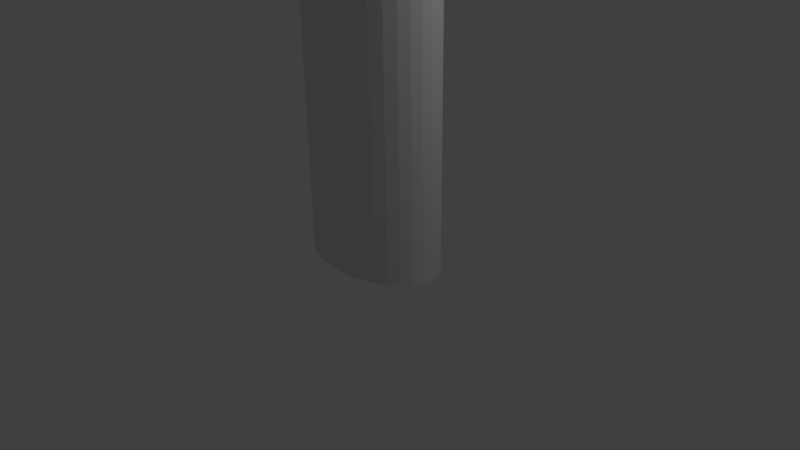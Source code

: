 # Source: Alcohol.blend  (saved by Blender 2.73.0; exported with 4.5.12 LTS)
import bpy
from mathutils import Matrix  # noqa: F401  (used for matrix-valued properties, if any)

bpy.ops.wm.read_factory_settings(use_empty=True)
scene = bpy.context.scene
scene.name = 'Scene'

# ---- collections
col_collection_1 = bpy.data.collections.new('Collection 1'); scene.collection.children.link(col_collection_1)

# ---- world
world_world = bpy.data.worlds.new('World'); scene.world = world_world
world_world.color = (0.05088, 0.05088, 0.05088)
world_world.use_sun_shadow = False
world_world.sun_shadow_jitter_overblur = 0.0
world_world.cycles.sampling_method = 'MANUAL'
world_world.cycles.sample_map_resolution = 256

# ---- cameras
cam_camera = bpy.data.cameras.new('Camera')
cam_camera.clip_end = 100.0
cam_camera.lens = 35.0
cam_camera.sensor_width = 32.0
cam_camera.sensor_height = 18.0
cam_camera.ortho_scale = 7.314
cam_camera.dof.focus_distance = 0.0
cam_camera.dof.aperture_fstop = 128.0

# ---- lights
light_lamp = bpy.data.lights.new('Lamp', 'POINT')
light_lamp.transmission_factor = 0.0
light_lamp.cutoff_distance = 30.0
light_lamp.energy = 100.0
light_lamp.shadow_buffer_clip_start = 1.001
light_lamp.shadow_soft_size = 0.1
light_lamp.shadow_maximum_resolution = 0.006
light_lamp.use_absolute_resolution = True
light_lamp.cycles.use_multiple_importance_sampling = False

# ---- meshes
me_circle = bpy.data.meshes.new('Circle')
me_circle.from_pydata([(0.0, 1.0, 0.0), (-0.1951, 0.9808, 0.0), (-0.3827, 0.9239, 0.0), (-0.5556, 0.8315, 0.0), (-0.7071, 0.7071, 0.0), (-0.8315, 0.5556, 0.0), (-0.9239, 0.3827, 0.0), (-0.9808, 0.1951, 0.0), (-1.0, 7.55e-08, 0.0), (-0.9808, -0.1951, 0.0), (-0.9239, -0.3827, 0.0), (-0.8315, -0.5556, 0.0), (-0.7071, -0.7071, 0.0), (-0.5556, -0.8315, 0.0), (-0.3827, -0.9239, 0.0), (-0.1951, -0.9808, 0.0), (3.258e-07, -1.0, 0.0), (0.1951, -0.9808, 0.0), (0.3827, -0.9239, 0.0), (0.5556, -0.8315, 0.0), (0.7071, -0.7071, 0.0), (0.8315, -0.5556, 0.0), (0.9239, -0.3827, 0.0), (0.9808, -0.1951, 0.0), (1.0, 9.656e-07, 0.0), (0.9808, 0.1951, 0.0), (0.9239, 0.3827, 0.0), (0.8315, 0.5556, 0.0), (0.7071, 0.7071, 0.0), (0.5556, 0.8315, 0.0), (0.3827, 0.9239, 0.0), (0.1951, 0.9808, 0.0), (0.0, 1.0, 3.592), (-0.1951, 0.9808, 3.592), (-0.3827, 0.9239, 3.592), (-0.5556, 0.8315, 3.592), (-0.7071, 0.7071, 3.592), (-0.8315, 0.5556, 3.592), (-0.9239, 0.3827, 3.592), (-0.9808, 0.1951, 3.592), (-1.0, 7.55e-08, 3.592), (-0.9808, -0.1951, 3.592), (-0.9239, -0.3827, 3.592), (-0.8315, -0.5556, 3.592), (-0.7071, -0.7071, 3.592), (-0.5556, -0.8315, 3.592), (-0.3827, -0.9239, 3.592), (-0.1951, -0.9808, 3.592), (3.258e-07, -1.0, 3.592), (0.1951, -0.9808, 3.592), (0.3827, -0.9239, 3.592), (0.5556, -0.8315, 3.592), (0.7071, -0.7071, 3.592), (0.8315, -0.5556, 3.592), (0.9239, -0.3827, 3.592), (0.9808, -0.1951, 3.592), (1.0, 9.656e-07, 3.592), (0.9808, 0.1951, 3.592), (0.9239, 0.3827, 3.592), (0.8315, 0.5556, 3.592), (0.7071, 0.7071, 3.592), (0.5556, 0.8315, 3.592), (0.3827, 0.9239, 3.592), (0.1951, 0.9808, 3.592), (-2.019e-08, 0.8299, 3.748), (-0.1619, 0.814, 3.748), (-0.3176, 0.7668, 3.748), (-0.4611, 0.6901, 3.748), (-0.5869, 0.5869, 3.748), (-0.6901, 0.4611, 3.748), (-0.7668, 0.3176, 3.748), (-0.814, 0.1619, 3.748), (-0.8299, 1.137e-07, 3.748), (-0.814, -0.1619, 3.748), (-0.7668, -0.3176, 3.748), (-0.6901, -0.4611, 3.748), (-0.5869, -0.5869, 3.748), (-0.4611, -0.6901, 3.748), (-0.3176, -0.7668, 3.748), (-0.1619, -0.814, 3.748), (2.502e-07, -0.8299, 3.748), (0.1619, -0.814, 3.748), (0.3176, -0.7668, 3.748), (0.4611, -0.6901, 3.748), (0.5869, -0.5868, 3.748), (0.6901, -0.4611, 3.748), (0.7668, -0.3176, 3.748), (0.814, -0.1619, 3.748), (0.8299, 8.524e-07, 3.748), (0.814, 0.1619, 3.748), (0.7668, 0.3176, 3.748), (0.6901, 0.4611, 3.748), (0.5868, 0.5869, 3.748), (0.4611, 0.6901, 3.748), (0.3176, 0.7668, 3.748), (0.1619, 0.814, 3.748), (-3.165e-08, 0.6486, 3.88), (-0.1265, 0.6361, 3.88), (-0.2482, 0.5992, 3.88), (-0.3603, 0.5393, 3.88), (-0.4586, 0.4586, 3.88), (-0.5393, 0.3603, 3.88), (-0.5992, 0.2482, 3.88), (-0.6361, 0.1265, 3.88), (-0.6486, 1.548e-07, 3.88), (-0.6361, -0.1265, 3.88), (-0.5992, -0.2482, 3.88), (-0.5393, -0.3603, 3.88), (-0.4586, -0.4586, 3.88), (-0.3603, -0.5393, 3.88), (-0.2482, -0.5992, 3.88), (-0.1265, -0.6361, 3.88), (1.797e-07, -0.6486, 3.88), (0.1265, -0.6361, 3.88), (0.2482, -0.5992, 3.88), (0.3603, -0.5393, 3.88), (0.4586, -0.4586, 3.88), (0.5393, -0.3603, 3.88), (0.5992, -0.2482, 3.88), (0.6361, -0.1265, 3.88), (0.6486, 7.321e-07, 3.88), (0.6361, 0.1265, 3.88), (0.5992, 0.2482, 3.88), (0.5393, 0.3603, 3.88), (0.4586, 0.4586, 3.88), (0.3603, 0.5393, 3.88), (0.2482, 0.5992, 3.88), (0.1265, 0.6361, 3.88), (-3.985e-08, 0.5159, 3.979), (-0.1006, 0.506, 3.979), (-0.1974, 0.4766, 3.979), (-0.2866, 0.4289, 3.979), (-0.3648, 0.3648, 3.979), (-0.4289, 0.2866, 3.979), (-0.4766, 0.1974, 3.979), (-0.506, 0.1006, 3.979), (-0.5159, 1.837e-07, 3.979), (-0.506, -0.1006, 3.979), (-0.4766, -0.1974, 3.979), (-0.4289, -0.2866, 3.979), (-0.3648, -0.3648, 3.979), (-0.2866, -0.4289, 3.979), (-0.1974, -0.4766, 3.979), (-0.1006, -0.506, 3.979), (1.282e-07, -0.5159, 3.979), (0.1006, -0.506, 3.979), (0.1974, -0.4766, 3.979), (0.2866, -0.4289, 3.979), (0.3648, -0.3648, 3.979), (0.4289, -0.2866, 3.979), (0.4766, -0.1974, 3.979), (0.506, -0.1006, 3.979), (0.5159, 6.429e-07, 3.979), (0.506, 0.1006, 3.979), (0.4766, 0.1974, 3.979), (0.4289, 0.2866, 3.979), (0.3648, 0.3648, 3.979), (0.2866, 0.4289, 3.979), (0.1974, 0.4766, 3.979), (0.1006, 0.506, 3.979), (-4.954e-08, 0.4282, 4.02), (-0.08354, 0.42, 4.02), (-0.1639, 0.3956, 4.02), (-0.2379, 0.3561, 4.02), (-0.3028, 0.3028, 4.02), (-0.3561, 0.2379, 4.02), (-0.3956, 0.1639, 4.02), (-0.42, 0.08354, 4.02), (-0.4282, 2.056e-07, 4.02), (-0.42, -0.08354, 4.02), (-0.3956, -0.1639, 4.02), (-0.3561, -0.2379, 4.02), (-0.3028, -0.3028, 4.02), (-0.2379, -0.3561, 4.02), (-0.1639, -0.3956, 4.02), (-0.08354, -0.42, 4.02), (9e-08, -0.4282, 4.02), (0.08354, -0.42, 4.02), (0.1639, -0.3956, 4.02), (0.2379, -0.3561, 4.02), (0.3028, -0.3028, 4.02), (0.3561, -0.2379, 4.02), (0.3956, -0.1639, 4.02), (0.42, -0.08354, 4.02), (0.4282, 5.868e-07, 4.02), (0.42, 0.08354, 4.02), (0.3956, 0.1639, 4.02), (0.3561, 0.2379, 4.02), (0.3028, 0.3028, 4.02), (0.2379, 0.3561, 4.02), (0.1639, 0.3956, 4.02), (0.08354, 0.42, 4.02), (-5.958e-08, 0.3365, 4.07), (-0.06564, 0.33, 4.07), (-0.1288, 0.3108, 4.07), (-0.1869, 0.2798, 4.07), (-0.2379, 0.2379, 4.07), (-0.2798, 0.1869, 4.07), (-0.3108, 0.1288, 4.07), (-0.33, 0.06564, 4.07), (-0.3365, 2.282e-07, 4.07), (-0.33, -0.06564, 4.07), (-0.3108, -0.1288, 4.07), (-0.2798, -0.1869, 4.07), (-0.2379, -0.2379, 4.07), (-0.1869, -0.2798, 4.07), (-0.1288, -0.3108, 4.07), (-0.06564, -0.33, 4.07), (5.005e-08, -0.3365, 4.07), (0.06564, -0.33, 4.07), (0.1288, -0.3108, 4.07), (0.1869, -0.2798, 4.07), (0.2379, -0.2379, 4.07), (0.2798, -0.1869, 4.07), (0.3108, -0.1288, 4.07), (0.33, -0.06564, 4.07), (0.3365, 5.277e-07, 4.07), (0.33, 0.06564, 4.07), (0.3108, 0.1288, 4.07), (0.2798, 0.1869, 4.07), (0.2379, 0.2379, 4.07), (0.1869, 0.2798, 4.07), (0.1288, 0.3108, 4.07), (0.06564, 0.33, 4.07)], [], [(24, 25, 57, 56), (2, 3, 35, 34), (13, 14, 46, 45), (22, 23, 55, 54), (0, 1, 33, 32), (11, 12, 44, 43), (31, 0, 32, 63), (20, 21, 53, 52), (9, 10, 42, 41), (29, 30, 62, 61), (18, 19, 51, 50), (7, 8, 40, 39), (27, 28, 60, 59), (16, 17, 49, 48), (5, 6, 38, 37), (25, 26, 58, 57), (3, 4, 36, 35), (14, 15, 47, 46), (23, 24, 56, 55), (1, 2, 34, 33), (12, 13, 45, 44), (21, 22, 54, 53), (10, 11, 43, 42), (30, 31, 63, 62), (19, 20, 52, 51), (8, 9, 41, 40), (28, 29, 61, 60), (17, 18, 50, 49), (6, 7, 39, 38), (26, 27, 59, 58), (4, 5, 37, 36), (15, 16, 48, 47), (57, 58, 90, 89), (35, 36, 68, 67), (46, 47, 79, 78), (55, 56, 88, 87), (33, 34, 66, 65), (44, 45, 77, 76), (53, 54, 86, 85), (42, 43, 75, 74), (62, 63, 95, 94), (51, 52, 84, 83), (40, 41, 73, 72), (60, 61, 93, 92), (49, 50, 82, 81), (38, 39, 71, 70), (58, 59, 91, 90), (36, 37, 69, 68), (47, 48, 80, 79), (56, 57, 89, 88), (34, 35, 67, 66), (45, 46, 78, 77), (54, 55, 87, 86), (32, 33, 65, 64), (43, 44, 76, 75), (63, 32, 64, 95), (52, 53, 85, 84), (41, 42, 74, 73), (61, 62, 94, 93), (50, 51, 83, 82), (39, 40, 72, 71), (59, 60, 92, 91), (48, 49, 81, 80), (37, 38, 70, 69), (91, 92, 124, 123), (80, 81, 113, 112), (69, 70, 102, 101), (89, 90, 122, 121), (67, 68, 100, 99), (78, 79, 111, 110), (87, 88, 120, 119), (65, 66, 98, 97), (76, 77, 109, 108), (85, 86, 118, 117), (74, 75, 107, 106), (94, 95, 127, 126), (83, 84, 116, 115), (72, 73, 105, 104), (92, 93, 125, 124), (81, 82, 114, 113), (70, 71, 103, 102), (90, 91, 123, 122), (68, 69, 101, 100), (79, 80, 112, 111), (88, 89, 121, 120), (66, 67, 99, 98), (77, 78, 110, 109), (86, 87, 119, 118), (64, 65, 97, 96), (75, 76, 108, 107), (95, 64, 96, 127), (84, 85, 117, 116), (73, 74, 106, 105), (93, 94, 126, 125), (82, 83, 115, 114), (71, 72, 104, 103), (125, 126, 158, 157), (114, 115, 147, 146), (103, 104, 136, 135), (123, 124, 156, 155), (112, 113, 145, 144), (101, 102, 134, 133), (121, 122, 154, 153), (99, 100, 132, 131), (110, 111, 143, 142), (119, 120, 152, 151), (97, 98, 130, 129), (108, 109, 141, 140), (117, 118, 150, 149), (106, 107, 139, 138), (126, 127, 159, 158), (115, 116, 148, 147), (104, 105, 137, 136), (124, 125, 157, 156), (113, 114, 146, 145), (102, 103, 135, 134), (122, 123, 155, 154), (100, 101, 133, 132), (111, 112, 144, 143), (120, 121, 153, 152), (98, 99, 131, 130), (109, 110, 142, 141), (118, 119, 151, 150), (96, 97, 129, 128), (107, 108, 140, 139), (127, 96, 128, 159), (116, 117, 149, 148), (105, 106, 138, 137), (159, 128, 160, 191), (148, 149, 181, 180), (137, 138, 170, 169), (157, 158, 190, 189), (146, 147, 179, 178), (135, 136, 168, 167), (155, 156, 188, 187), (144, 145, 177, 176), (133, 134, 166, 165), (153, 154, 186, 185), (131, 132, 164, 163), (142, 143, 175, 174), (151, 152, 184, 183), (129, 130, 162, 161), (140, 141, 173, 172), (149, 150, 182, 181), (138, 139, 171, 170), (158, 159, 191, 190), (147, 148, 180, 179), (136, 137, 169, 168), (156, 157, 189, 188), (145, 146, 178, 177), (134, 135, 167, 166), (154, 155, 187, 186), (132, 133, 165, 164), (143, 144, 176, 175), (152, 153, 185, 184), (130, 131, 163, 162), (141, 142, 174, 173), (150, 151, 183, 182), (128, 129, 161, 160), (139, 140, 172, 171), (182, 183, 215, 214), (160, 161, 193, 192), (171, 172, 204, 203), (191, 160, 192, 223), (180, 181, 213, 212), (169, 170, 202, 201), (189, 190, 222, 221), (178, 179, 211, 210), (167, 168, 200, 199), (187, 188, 220, 219), (176, 177, 209, 208), (165, 166, 198, 197), (185, 186, 218, 217), (163, 164, 196, 195), (174, 175, 207, 206), (183, 184, 216, 215), (161, 162, 194, 193), (172, 173, 205, 204), (181, 182, 214, 213), (170, 171, 203, 202), (190, 191, 223, 222), (179, 180, 212, 211), (168, 169, 201, 200), (188, 189, 221, 220), (177, 178, 210, 209), (166, 167, 199, 198), (186, 187, 219, 218), (164, 165, 197, 196), (175, 176, 208, 207), (184, 185, 217, 216), (162, 163, 195, 194), (173, 174, 206, 205)])
me_circle.use_remesh_preserve_volume = False
me_circle.use_remesh_preserve_attributes = False
me_circle.use_mirror_vertex_groups = False
me_circle.update()

# ---- objects
ob_circle = bpy.data.objects.new('Circle', me_circle)
ob_lamp = bpy.data.objects.new('Lamp', light_lamp)
ob_camera = bpy.data.objects.new('Camera', cam_camera)

# ---- transforms, parenting, visibility, modifiers, constraints
ob_circle.location = (-0.0004533, 0.03808, -0.005117)
ob_circle.scale = (1.0, 0.6258, 1.0)
ob_circle.lineart.crease_threshold = 0.0
ob_lamp.location = (4.076, 1.005, 5.904)
ob_lamp.rotation_euler = (0.6503, 0.05522, 1.866)
ob_lamp.lock_rotations_4d = False
ob_lamp.empty_display_type = 'ARROWS'
ob_lamp.color = (0.0, 0.0, 0.0, 0.0)
ob_lamp.lineart.crease_threshold = 0.0
ob_camera.location = (7.481, -6.508, 5.344)
ob_camera.rotation_euler = (1.109, 0.01082, 0.8149)
ob_camera.lock_rotations_4d = False
ob_camera.empty_display_type = 'ARROWS'
ob_camera.color = (0.0, 0.0, 0.0, 0.0)
ob_camera.display_type = 'WIRE'
ob_camera.lineart.crease_threshold = 0.0

# ---- collection membership
col_collection_1.objects.link(ob_circle)
col_collection_1.objects.link(ob_lamp)
col_collection_1.objects.link(ob_camera)

# ---- scene / render settings (as saved in the file)
scene.camera = ob_camera
scene.frame_start = 1; scene.frame_end = 250; scene.frame_set(1)
scene.render.engine = 'BLENDER_EEVEE_NEXT'
scene.render.resolution_percentage = 50
scene.render.dither_intensity = 0.0
scene.cycles.use_denoising = False
scene.cycles.samples = 10
scene.cycles.sampling_pattern = 'TABULATED_SOBOL'
scene.cycles.light_sampling_threshold = 0.0
scene.cycles.use_adaptive_sampling = False
scene.cycles.use_light_tree = False
scene.cycles.blur_glossy = 0.0
scene.cycles.pixel_filter_type = 'GAUSSIAN'
scene.cycles.sample_clamp_indirect = 0.0
scene.view_settings.view_transform = 'Standard'
bpy.context.view_layer.update()
